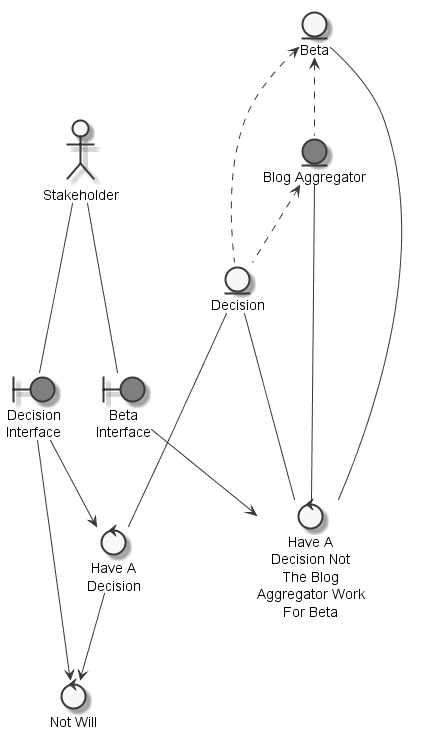

The diagram above was rendered by PlantUML. Its source (embedded in the PNG):
@startuml
	skinparam defaultTextAlignment center
	skinparam monochrome true

	entity "Blog Aggregator" as thingblogaggregator #grey
	entity "Beta" as thingbeta
	entity "Decision" as thingdecision
	actor "Stakeholder" as actorstakeholder
	boundary "Decision\nInterface" as thingdecisioninterface #grey
	boundary "Beta\nInterface" as thingbetainterface #grey
	control "Have A\nDecision" as controlhavedecisionwill
	control "Have A\nDecision Not\nThe Blog\nAggregator Work\nFor Beta" as controlhavedecision
	control "Not Will" as controlwill

	thingbeta <.. thingblogaggregator
	thingblogaggregator <.. thingdecision
	thingbeta <.. thingdecision
	actorstakeholder --- thingdecisioninterface
	actorstakeholder --- thingbetainterface
	thingdecisioninterface --> controlhavedecisionwill
	thingdecision --- controlhavedecisionwill
	thingdecision --- controlhavedecision
	thingblogaggregator --- controlhavedecision
	thingbeta --- controlhavedecision
	thingbetainterface --> controlhavedecision
	controlhavedecisionwill --> controlwill
	thingdecisioninterface --> controlwill

@enduml